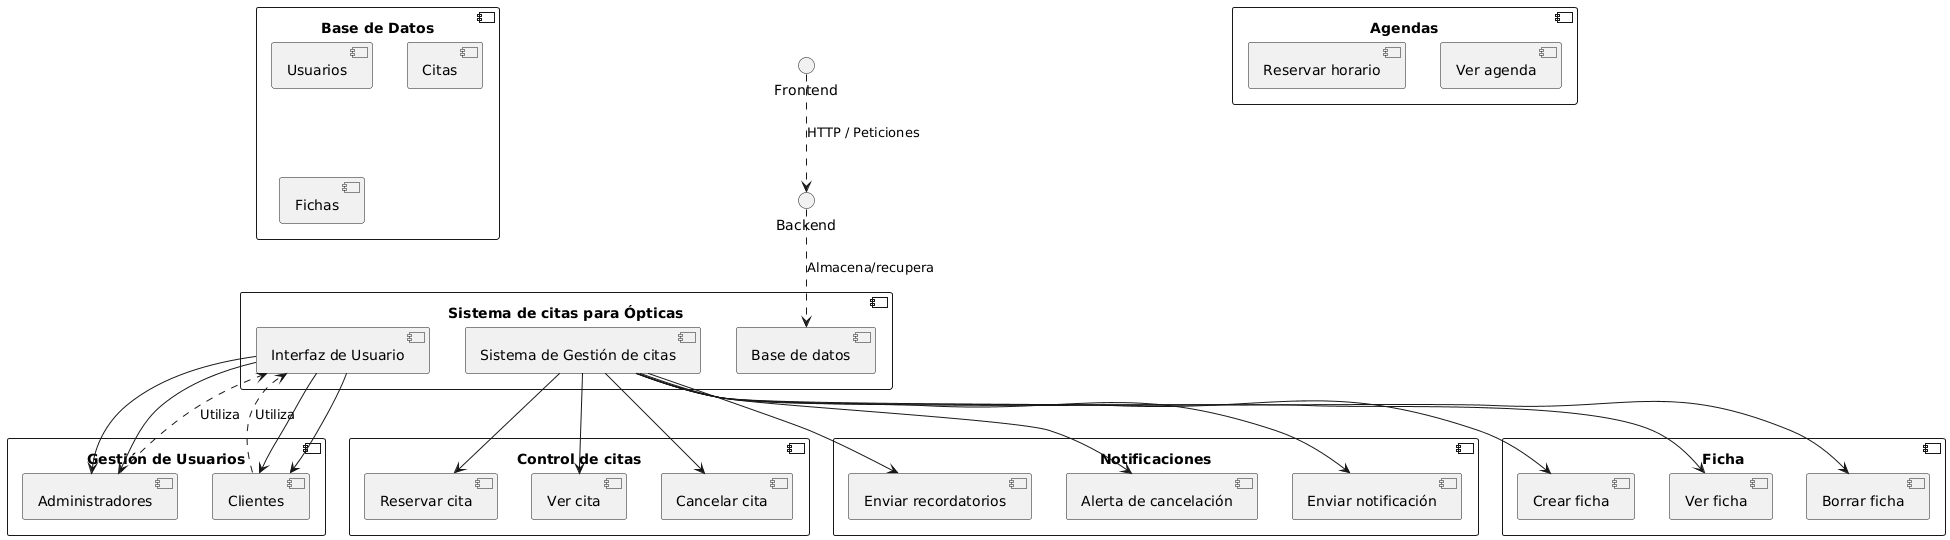

The diagram above was rendered by PlantUML. Its source (embedded in the PNG):
@startuml
component "Sistema de citas para Ópticas" {
  [Interfaz de Usuario] as UI
  [Sistema de Gestión de citas] as Manager
  [Base de datos] as DB
}

component "Control de citas" {
      [Reservar cita]
      [Ver cita]
      [Cancelar cita]
      Manager --> [Reservar cita]
      Manager --> [Ver cita]
      Manager --> [Cancelar cita]
}

component "Gestión de Usuarios" {
    [Clientes]
    [Administradores]
    UI --> [Clientes]
    UI --> [Administradores]
}

component "Agendas" {
    [Reservar horario]
    [Ver agenda]
    UI --> [Clientes]
    UI --> [Administradores]
}

component "Notificaciones" {
      [Enviar notificación]
      [Enviar recordatorios]
      [Alerta de cancelación]
      Manager --> [Enviar notificación]
      Manager --> [Enviar recordatorios]
      Manager --> [Alerta de cancelación]
}


component "Base de Datos" {
  [Usuarios]
  [Citas]
  [Fichas]
}
component "Ficha" {
  [Crear ficha]
  [Ver ficha]
  [Borrar ficha]
Manager --> [Crear ficha]
Manager --> [Ver ficha]
Manager --> [Borrar ficha]
}

[Clientes] ..> UI: Utiliza
[Administradores] ..> UI: Utiliza
Frontend ..> Backend : HTTP / Peticiones
Backend ..> DB : Almacena/recupera
@enduml